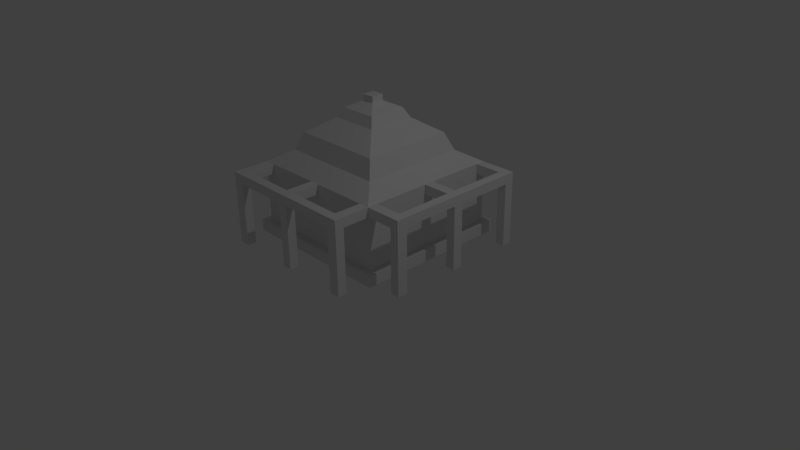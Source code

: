 # Source: Barracks.blend  (saved by Blender 2.76.0; exported with 4.5.12 LTS)
import bpy
from mathutils import Matrix  # noqa: F401  (used for matrix-valued properties, if any)

bpy.ops.wm.read_factory_settings(use_empty=True)
scene = bpy.context.scene
scene.name = 'Scene'

# ---- collections
col_collection_1 = bpy.data.collections.new('Collection 1'); scene.collection.children.link(col_collection_1)

# ---- materials (node trees are filled in below, after node groups)
mat_material = bpy.data.materials.new('Material')
mat_material.alpha_threshold = 0.0
mat_material.use_transparent_shadow = False
mat_material.roughness = 0.5
mat_material.line_color = (0.0, 0.0, 0.0, 1.0)

# ---- material node trees

# ---- world
world_world = bpy.data.worlds.new('World'); scene.world = world_world
world_world.color = (0.05088, 0.05088, 0.05088)
world_world.use_sun_shadow = False
world_world.sun_shadow_jitter_overblur = 0.0
world_world.cycles.sampling_method = 'MANUAL'
world_world.cycles.sample_map_resolution = 256

# ---- cameras
cam_camera = bpy.data.cameras.new('Camera')
cam_camera.clip_end = 100.0
cam_camera.lens = 35.0
cam_camera.sensor_width = 32.0
cam_camera.sensor_height = 18.0
cam_camera.ortho_scale = 7.314
cam_camera.dof.focus_distance = 0.0
cam_camera.dof.aperture_fstop = 128.0

# ---- lights
light_lamp = bpy.data.lights.new('Lamp', 'POINT')
light_lamp.transmission_factor = 0.0
light_lamp.cutoff_distance = 30.0
light_lamp.energy = 100.0
light_lamp.shadow_buffer_clip_start = 1.001
light_lamp.shadow_soft_size = 0.1
light_lamp.shadow_maximum_resolution = 0.006
light_lamp.use_absolute_resolution = True
light_lamp.cycles.use_multiple_importance_sampling = False

# ---- meshes
me_cube = bpy.data.meshes.new('Cube')
me_cube.from_pydata([(0.5118, 1.487, 0.004745), (0.5118, -0.5128, 0.004745), (-1.488, -0.5128, 0.004745), (-1.488, 1.487, 0.004745), (0.1477, 1.123, 1.406), (0.1477, -0.1487, 1.406), (-1.124, -0.1487, 1.406), (-1.124, 1.123, 1.406), (0.5118, 1.487, 1.005), (0.5118, -0.5128, 1.005), (-1.488, -0.5128, 1.005), (-1.488, 1.487, 1.005), (0.2442, 1.22, 1.168), (0.2442, -0.2452, 1.168), (-1.221, -0.2452, 1.168), (-1.221, 1.22, 1.168), (0.5118, 1.487, 0.1517), (0.5118, -0.5128, 0.1517), (-1.488, -0.5128, 0.1517), (-1.488, 1.487, 0.1517), (0.6023, 1.578, -0.0019), (0.6023, -0.6033, -0.0019), (-1.579, 1.578, -0.0019), (-1.579, -0.6033, -0.0019), (0.6023, 1.578, 0.1583), (0.6023, -0.6033, 0.1583), (-1.579, -0.6033, 0.1583), (-1.579, 1.578, 0.1583), (0.5118, 1.487, 0.8746), (0.5118, -0.5128, 0.8746), (-1.488, -0.5128, 0.8746), (-1.488, 1.487, 0.8746), (-0.4882, -0.5128, 1.005), (-0.4882, -0.5128, 0.8746), (-1.34, -0.5128, 1.005), (-1.34, -0.5128, 0.8746), (0.364, -0.5128, 1.005), (0.364, -0.5128, 0.8746), (0.5118, 0.4872, 1.005), (0.5118, 0.4872, 0.8746), (0.5118, -0.3695, 1.005), (0.5118, -0.3695, 0.8746), (0.5118, 1.356, 1.005), (0.5118, 1.356, 0.8746), (-0.4217, -0.5128, 1.005), (-0.4217, -0.5128, 0.8746), (-0.5547, -0.5128, 1.005), (-0.5547, -0.5128, 0.8746), (0.5118, 0.558, 1.005), (0.5118, 0.558, 0.8746), (0.5118, 0.4223, 1.005), (0.5118, 0.4223, 0.8746), (0.5118, -1.013, 0.8746), (0.5118, -1.013, 1.005), (-1.488, -1.013, 0.8746), (-1.488, -1.013, 1.005), (-1.34, -1.013, 1.005), (-1.34, -1.013, 0.8746), (0.364, -1.013, 1.005), (0.364, -1.013, 0.8746), (1.012, 1.487, 0.8746), (1.012, 1.487, 1.005), (1.012, -0.5128, 0.8746), (1.012, -0.5128, 1.005), (1.012, -0.3695, 1.005), (1.012, -0.3695, 0.8746), (1.012, 1.356, 1.005), (1.012, 1.356, 0.8746), (0.364, -0.7628, 1.005), (0.5118, -0.7628, 1.005), (0.5118, -0.7628, 0.8746), (0.364, -0.7628, 0.8746), (0.364, -0.8878, 1.005), (0.5118, -0.8878, 1.005), (0.5118, -0.8878, 0.8746), (0.364, -0.8878, 0.8746), (-1.34, -0.7628, 1.005), (-1.34, -0.7628, 0.8746), (-1.488, -0.7628, 1.005), (-1.488, -0.7628, 0.8746), (-1.34, -0.8878, 1.005), (-1.488, -0.8878, 1.005), (-1.488, -0.8878, 0.8746), (-1.34, -0.8878, 0.8746), (0.7618, -0.5128, 1.005), (0.7618, -0.3695, 1.005), (0.7618, -0.5128, 0.8746), (0.7618, -0.3695, 0.8746), (0.8868, -0.5128, 1.005), (0.8868, -0.5128, 0.8746), (0.8868, -0.3695, 0.8746), (0.8868, -0.3695, 1.005), (0.7618, 1.356, 0.8746), (0.7618, 1.356, 1.005), (0.7618, 1.487, 1.005), (0.7618, 1.487, 0.8746), (0.8868, 1.356, 0.8746), (0.8868, 1.487, 0.8746), (0.8868, 1.356, 1.005), (0.8868, 1.487, 1.005), (-1.34, -1.013, 0.0006778), (-1.488, -1.013, 0.0006778), (0.5118, -1.013, 0.0006778), (0.364, -1.013, 0.0006778), (-1.488, -0.8878, 0.0006778), (1.012, -0.3695, 0.0006779), (1.012, -0.5128, 0.0006779), (1.012, 1.487, 0.0006779), (1.012, 1.356, 0.0006779), (0.8868, 1.356, 0.0006779), (0.8868, -0.5128, 0.0006779), (0.8868, -0.3695, 0.0006779), (0.8868, 1.487, 0.0006779), (0.5118, -0.8878, 0.0006778), (0.364, -0.8878, 0.0006778), (-1.34, -0.8878, 0.0006778), (-0.4217, -1.013, 1.005), (-0.4882, -1.013, 1.005), (-0.4217, -1.013, 0.8746), (-0.4882, -1.013, 0.8746), (-0.5547, -1.013, 1.005), (-0.5547, -1.013, 0.8746), (1.012, 0.558, 1.005), (1.012, 0.4872, 1.005), (1.012, 0.558, 0.8746), (1.012, 0.4872, 0.8746), (1.012, 0.4223, 1.005), (1.012, 0.4223, 0.8746), (-0.5547, -0.7628, 0.8746), (-0.5547, -0.7628, 1.005), (-0.4217, -0.7628, 0.8746), (-0.4882, -0.7628, 0.8746), (-0.4882, -0.7628, 1.005), (-0.4217, -0.7628, 1.005), (-0.5547, -0.8878, 0.8746), (-0.4217, -0.8878, 0.8746), (-0.5547, -0.8878, 1.005), (-0.4882, -0.8878, 0.8746), (-0.4882, -0.8878, 1.005), (-0.4217, -0.8878, 1.005), (0.7618, 0.4223, 1.005), (0.7618, 0.4872, 1.005), (0.7618, 0.558, 0.8746), (0.7618, 0.4872, 0.8746), (0.7618, 0.4223, 0.8746), (0.7618, 0.558, 1.005), (0.8868, 0.4223, 1.005), (0.8868, 0.558, 0.8746), (0.8868, 0.558, 1.005), (0.8868, 0.4872, 1.005), (0.8868, 0.4872, 0.8746), (0.8868, 0.4223, 0.8746), (-0.5547, -0.8878, -0.001296), (-0.5547, -1.013, -0.001296), (-0.4217, -1.013, -0.001296), (-0.4882, -1.013, -0.001296), (-0.4217, -0.8878, -0.001296), (1.012, 0.558, -0.001296), (1.012, 0.4872, -0.001296), (1.012, 0.4223, -0.001296), (0.8868, 0.558, -0.001296), (-0.4882, -0.8878, -0.001296), (0.8868, 0.4872, -0.001296), (0.8868, 0.4223, -0.001296), (-0.5734, 0.402, 1.837), (-0.5734, 0.5724, 1.837), (-0.403, 0.402, 1.837), (-0.403, 0.5724, 1.837), (-0.2242, 0.7512, 1.745), (-0.2242, 0.2233, 1.745), (-0.7521, 0.7512, 1.745), (-0.7521, 0.2233, 1.745), (-0.8206, 0.1548, 1.611), (-0.8206, 0.8196, 1.611), (-0.1558, 0.1548, 1.611), (-0.1558, 0.8196, 1.611), (-0.5734, 0.402, 1.92), (-0.5734, 0.5724, 1.92), (-0.403, 0.402, 1.92), (-0.403, 0.5724, 1.92)], [], [(0, 1, 2, 3), (7, 6, 172, 173), (12, 4, 5, 13), (13, 5, 6, 14), (14, 6, 7, 15), (1, 0, 20, 21), (12, 8, 11, 15), (30, 10, 11, 31), (99, 98, 66, 61), (4, 12, 15, 7), (10, 14, 15, 11), (9, 13, 14, 10, 34, 46, 32, 44, 36), (8, 12, 13, 9, 40, 50, 38, 48, 42), (17, 18, 26, 25), (19, 16, 24, 27), (16, 17, 25, 24), (28, 16, 19, 31), (24, 20, 22, 27), (20, 24, 25, 21), (21, 25, 26, 23), (23, 26, 27, 22), (3, 2, 23, 22), (2, 1, 21, 23), (18, 19, 27, 26), (0, 3, 22, 20), (8, 28, 31, 11), (16, 28, 43, 49, 39, 51, 41, 29, 17), (17, 29, 37, 45, 33, 47, 35, 30, 18), (18, 30, 31, 19), (125, 127, 159, 158), (73, 72, 58, 53), (47, 46, 34, 35), (134, 137, 161, 152), (51, 50, 40, 41), (37, 36, 44, 45), (43, 42, 48, 49), (149, 146, 126, 123), (57, 56, 55, 54), (52, 53, 58, 59), (74, 73, 53, 52), (60, 67, 108, 107), (80, 81, 55, 56), (81, 82, 54, 55), (59, 75, 114, 103), (65, 64, 63, 62), (60, 61, 66, 67), (91, 88, 63, 64), (169, 168, 167, 166), (74, 52, 102, 113), (52, 59, 103, 102), (97, 99, 61, 60), (36, 37, 71, 68), (37, 29, 70, 71), (29, 9, 69, 70), (9, 36, 68, 69), (68, 71, 75, 72), (71, 70, 74, 75), (70, 69, 73, 74), (69, 68, 72, 73), (30, 35, 77, 79), (10, 30, 79, 78), (34, 10, 78, 76), (35, 34, 76, 77), (79, 77, 83, 82), (78, 79, 82, 81), (76, 78, 81, 80), (77, 76, 80, 83), (41, 40, 85, 87), (29, 41, 87, 86), (9, 29, 86, 84), (40, 9, 84, 85), (87, 85, 91, 90), (86, 87, 90, 89), (84, 86, 89, 88), (85, 84, 88, 91), (28, 8, 94, 95), (43, 28, 95, 92), (42, 43, 92, 93), (8, 42, 93, 94), (95, 94, 99, 97), (92, 95, 97, 96), (93, 92, 96, 98), (94, 93, 98, 99), (114, 113, 102, 103), (104, 115, 100, 101), (110, 111, 105, 106), (109, 112, 107, 108), (62, 89, 110, 106), (83, 57, 100, 115), (54, 82, 104, 101), (90, 65, 105, 111), (75, 74, 113, 114), (82, 83, 115, 104), (97, 60, 107, 112), (67, 96, 109, 108), (89, 90, 111, 110), (57, 54, 101, 100), (96, 97, 112, 109), (65, 62, 106, 105), (118, 116, 117, 119), (119, 117, 120, 121), (138, 136, 120, 117), (147, 124, 157, 160), (139, 138, 117, 116), (124, 122, 123, 125), (125, 123, 126, 127), (150, 147, 160, 162), (148, 149, 123, 122), (45, 44, 133, 130), (44, 32, 132, 133), (47, 33, 131, 128), (32, 46, 129, 132), (46, 47, 128, 129), (33, 45, 130, 131), (130, 133, 139, 135), (133, 132, 138, 139), (128, 131, 137, 134), (132, 129, 136, 138), (129, 128, 134, 136), (131, 130, 135, 137), (50, 51, 144, 140), (48, 38, 141, 145), (49, 48, 145, 142), (51, 39, 143, 144), (38, 50, 140, 141), (39, 49, 142, 143), (140, 144, 151, 146), (145, 141, 149, 148), (142, 145, 148, 147), (144, 143, 150, 151), (141, 140, 146, 149), (143, 142, 147, 150), (161, 156, 154, 155), (162, 160, 157, 158), (152, 161, 155, 153), (163, 162, 158, 159), (127, 151, 163, 159), (121, 134, 152, 153), (151, 150, 162, 163), (118, 119, 155, 154), (135, 118, 154, 156), (119, 121, 153, 155), (137, 135, 156, 161), (124, 125, 158, 157), (57, 121, 120, 56), (80, 136, 134, 83), (80, 56, 120, 136), (134, 121, 57, 83), (59, 118, 135, 75), (75, 135, 139, 72), (72, 139, 116, 58), (59, 58, 116, 118), (91, 146, 151, 90), (90, 151, 127, 65), (146, 91, 64, 126), (65, 127, 126, 64), (96, 147, 148, 98), (67, 124, 147, 96), (67, 66, 122, 124), (66, 98, 148, 122), (171, 169, 166, 164), (168, 170, 165, 167), (165, 164, 176, 177), (172, 174, 169, 171), (174, 175, 168, 169), (173, 172, 171, 170), (170, 171, 164, 165), (5, 4, 175, 174), (6, 5, 174, 172), (4, 7, 173, 175), (175, 173, 170, 168), (63, 88, 89, 62), (179, 177, 176, 178), (166, 167, 179, 178), (164, 166, 178, 176), (167, 165, 177, 179)])
me_cube.materials.append(mat_material)
me_cube.use_remesh_preserve_volume = False
me_cube.use_remesh_preserve_attributes = False
me_cube.use_mirror_vertex_groups = False
me_cube.update()

# ---- objects
ob_cube = bpy.data.objects.new('Cube', me_cube)
ob_lamp = bpy.data.objects.new('Lamp', light_lamp)
ob_camera = bpy.data.objects.new('Camera', cam_camera)

# ---- transforms, parenting, visibility, modifiers, constraints
ob_cube.location = (0.0, 0.0, 0.0)
ob_cube.lock_rotations_4d = False
ob_cube.empty_display_type = 'ARROWS'
ob_cube.lineart.crease_threshold = 0.0
ob_lamp.location = (4.076, 1.005, 5.904)
ob_lamp.rotation_euler = (0.6503, 0.05522, 1.866)
ob_lamp.lock_rotations_4d = False
ob_lamp.empty_display_type = 'ARROWS'
ob_lamp.color = (0.0, 0.0, 0.0, 0.0)
ob_lamp.lineart.crease_threshold = 0.0
ob_camera.location = (7.481, -6.508, 5.344)
ob_camera.rotation_euler = (1.109, 0.01082, 0.8149)
ob_camera.lock_rotations_4d = False
ob_camera.empty_display_type = 'ARROWS'
ob_camera.color = (0.0, 0.0, 0.0, 0.0)
ob_camera.display_type = 'WIRE'
ob_camera.lineart.crease_threshold = 0.0

# ---- collection membership
col_collection_1.objects.link(ob_cube)
col_collection_1.objects.link(ob_lamp)
col_collection_1.objects.link(ob_camera)

# ---- scene / render settings (as saved in the file)
scene.camera = ob_camera
scene.frame_start = 1; scene.frame_end = 250; scene.frame_set(1)
scene.render.engine = 'BLENDER_EEVEE_NEXT'
scene.render.resolution_percentage = 50
scene.render.dither_intensity = 0.0
scene.cycles.use_denoising = False
scene.cycles.samples = 10
scene.cycles.sampling_pattern = 'TABULATED_SOBOL'
scene.cycles.light_sampling_threshold = 0.0
scene.cycles.use_adaptive_sampling = False
scene.cycles.use_light_tree = False
scene.cycles.blur_glossy = 0.0
scene.cycles.pixel_filter_type = 'GAUSSIAN'
scene.cycles.sample_clamp_indirect = 0.0
scene.view_settings.view_transform = 'Standard'
bpy.context.view_layer.update()
